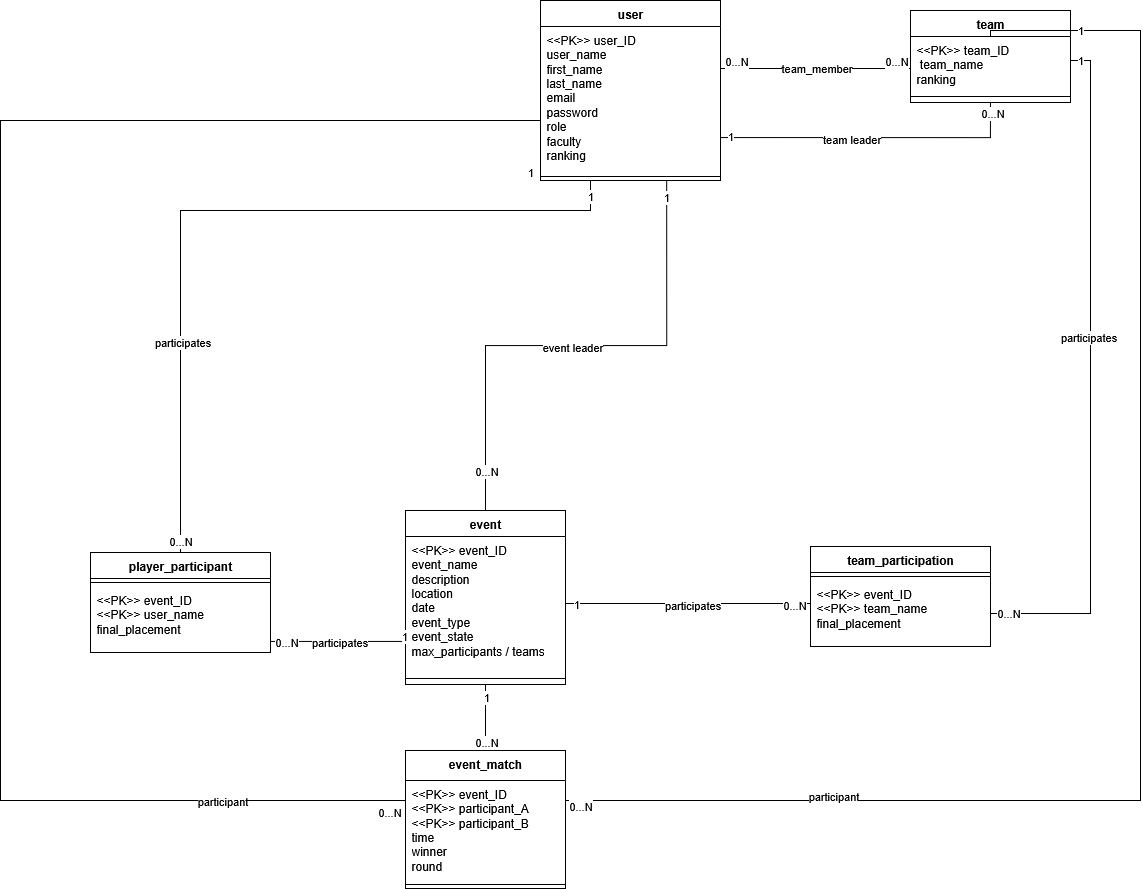

The diagram above was exported from draw.io. Its source (the exported page's mxGraphModel, read from the mxfile embedded in the PNG):
<mxGraphModel dx="2633" dy="973" grid="1" gridSize="10" guides="1" tooltips="1" connect="1" arrows="1" fold="1" page="1" pageScale="1" pageWidth="850" pageHeight="1100" math="0" shadow="0">
  <root>
    <mxCell id="0" />
    <mxCell id="1" parent="0" />
    <mxCell id="_fS_KiVmBGE0yUKuJEuQ-60" style="edgeStyle=orthogonalEdgeStyle;rounded=0;orthogonalLoop=1;jettySize=auto;html=1;entryX=0.5;entryY=0;entryDx=0;entryDy=0;endArrow=none;endFill=0;" parent="1" source="pdyZZ1jo8WRH8OLatpcm-12" target="_fS_KiVmBGE0yUKuJEuQ-57" edge="1">
      <mxGeometry relative="1" as="geometry">
        <Array as="points">
          <mxPoint x="270" y="450" />
          <mxPoint x="-140" y="450" />
        </Array>
      </mxGeometry>
    </mxCell>
    <mxCell id="_fS_KiVmBGE0yUKuJEuQ-65" value="participates" style="edgeLabel;html=1;align=center;verticalAlign=middle;resizable=0;points=[];" parent="_fS_KiVmBGE0yUKuJEuQ-60" vertex="1" connectable="0">
      <mxGeometry x="0.4624" y="1" relative="1" as="geometry">
        <mxPoint as="offset" />
      </mxGeometry>
    </mxCell>
    <mxCell id="_fS_KiVmBGE0yUKuJEuQ-66" value="0...N" style="edgeLabel;html=1;align=center;verticalAlign=middle;resizable=0;points=[];" parent="_fS_KiVmBGE0yUKuJEuQ-60" vertex="1" connectable="0">
      <mxGeometry x="0.9752" y="-1" relative="1" as="geometry">
        <mxPoint y="-2" as="offset" />
      </mxGeometry>
    </mxCell>
    <mxCell id="_fS_KiVmBGE0yUKuJEuQ-67" value="1" style="edgeLabel;html=1;align=center;verticalAlign=middle;resizable=0;points=[];" parent="_fS_KiVmBGE0yUKuJEuQ-60" vertex="1" connectable="0">
      <mxGeometry x="-0.9715" relative="1" as="geometry">
        <mxPoint x="-1" y="4" as="offset" />
      </mxGeometry>
    </mxCell>
    <mxCell id="_fS_KiVmBGE0yUKuJEuQ-84" style="edgeStyle=orthogonalEdgeStyle;rounded=0;orthogonalLoop=1;jettySize=auto;html=1;entryX=0;entryY=0.5;entryDx=0;entryDy=0;endArrow=none;endFill=0;exitX=0;exitY=1;exitDx=0;exitDy=0;" parent="1" source="pdyZZ1jo8WRH8OLatpcm-12" target="_fS_KiVmBGE0yUKuJEuQ-74" edge="1">
      <mxGeometry relative="1" as="geometry">
        <Array as="points">
          <mxPoint x="220" y="360" />
          <mxPoint x="-320" y="360" />
          <mxPoint x="-320" y="1040" />
          <mxPoint x="85" y="1040" />
        </Array>
      </mxGeometry>
    </mxCell>
    <mxCell id="_fS_KiVmBGE0yUKuJEuQ-85" value="1" style="edgeLabel;html=1;align=center;verticalAlign=middle;resizable=0;points=[];" parent="_fS_KiVmBGE0yUKuJEuQ-84" vertex="1" connectable="0">
      <mxGeometry x="-0.9896" relative="1" as="geometry">
        <mxPoint x="-11" as="offset" />
      </mxGeometry>
    </mxCell>
    <mxCell id="_fS_KiVmBGE0yUKuJEuQ-86" value="participant" style="edgeLabel;html=1;align=center;verticalAlign=middle;resizable=0;points=[];" parent="_fS_KiVmBGE0yUKuJEuQ-84" vertex="1" connectable="0">
      <mxGeometry x="0.7511" relative="1" as="geometry">
        <mxPoint as="offset" />
      </mxGeometry>
    </mxCell>
    <mxCell id="_fS_KiVmBGE0yUKuJEuQ-87" value="0...N" style="edgeLabel;html=1;align=center;verticalAlign=middle;resizable=0;points=[];" parent="_fS_KiVmBGE0yUKuJEuQ-84" vertex="1" connectable="0">
      <mxGeometry x="0.9817" y="-1" relative="1" as="geometry">
        <mxPoint x="-16" y="-2" as="offset" />
      </mxGeometry>
    </mxCell>
    <mxCell id="pdyZZ1jo8WRH8OLatpcm-12" value="user" style="swimlane;fontStyle=1;align=center;verticalAlign=top;childLayout=stackLayout;horizontal=1;startSize=26;horizontalStack=0;resizeParent=1;resizeParentMax=0;resizeLast=0;collapsible=1;marginBottom=0;whiteSpace=wrap;html=1;" parent="1" vertex="1">
      <mxGeometry x="220" y="240" width="180" height="180" as="geometry" />
    </mxCell>
    <mxCell id="pdyZZ1jo8WRH8OLatpcm-13" value="&lt;div&gt;&amp;lt;&amp;lt;PK&amp;gt;&amp;gt; user_ID&lt;/div&gt;&lt;div&gt;user_name&lt;/div&gt;&lt;div&gt;first_name&lt;/div&gt;&lt;div&gt;last_name&lt;/div&gt;&lt;div&gt;email&lt;/div&gt;&lt;div&gt;password&lt;/div&gt;&lt;div&gt;role&lt;/div&gt;&lt;div&gt;faculty&lt;/div&gt;&lt;div&gt;ranking&lt;/div&gt;&lt;div&gt;&lt;br&gt;&lt;br&gt;&lt;/div&gt;" style="text;strokeColor=none;fillColor=none;align=left;verticalAlign=top;spacingLeft=4;spacingRight=4;overflow=hidden;rotatable=0;points=[[0,0.5],[1,0.5]];portConstraint=eastwest;whiteSpace=wrap;html=1;" parent="pdyZZ1jo8WRH8OLatpcm-12" vertex="1">
      <mxGeometry y="26" width="180" height="146" as="geometry" />
    </mxCell>
    <mxCell id="pdyZZ1jo8WRH8OLatpcm-14" value="" style="line;strokeWidth=1;fillColor=none;align=left;verticalAlign=middle;spacingTop=-1;spacingLeft=3;spacingRight=3;rotatable=0;labelPosition=right;points=[];portConstraint=eastwest;strokeColor=inherit;" parent="pdyZZ1jo8WRH8OLatpcm-12" vertex="1">
      <mxGeometry y="172" width="180" height="8" as="geometry" />
    </mxCell>
    <mxCell id="_fS_KiVmBGE0yUKuJEuQ-8" value="team" style="swimlane;fontStyle=1;align=center;verticalAlign=top;childLayout=stackLayout;horizontal=1;startSize=26;horizontalStack=0;resizeParent=1;resizeParentMax=0;resizeLast=0;collapsible=1;marginBottom=0;whiteSpace=wrap;html=1;" parent="1" vertex="1">
      <mxGeometry x="590" y="250" width="160" height="92" as="geometry" />
    </mxCell>
    <mxCell id="_fS_KiVmBGE0yUKuJEuQ-9" value="&lt;div&gt;&amp;lt;&amp;lt;PK&amp;gt;&amp;gt; team_ID&lt;/div&gt;&lt;div&gt;&amp;nbsp;team_name&lt;/div&gt;&lt;div&gt;ranking&lt;/div&gt;&lt;div&gt;&lt;br&gt;&lt;/div&gt;&lt;div&gt;&lt;br&gt;&lt;/div&gt;" style="text;strokeColor=none;fillColor=none;align=left;verticalAlign=top;spacingLeft=4;spacingRight=4;overflow=hidden;rotatable=0;points=[[0,0.5],[1,0.5]];portConstraint=eastwest;whiteSpace=wrap;html=1;" parent="_fS_KiVmBGE0yUKuJEuQ-8" vertex="1">
      <mxGeometry y="26" width="160" height="54" as="geometry" />
    </mxCell>
    <mxCell id="_fS_KiVmBGE0yUKuJEuQ-10" value="" style="line;strokeWidth=1;fillColor=none;align=left;verticalAlign=middle;spacingTop=-1;spacingLeft=3;spacingRight=3;rotatable=0;labelPosition=right;points=[];portConstraint=eastwest;strokeColor=inherit;" parent="_fS_KiVmBGE0yUKuJEuQ-8" vertex="1">
      <mxGeometry y="80" width="160" height="12" as="geometry" />
    </mxCell>
    <mxCell id="_fS_KiVmBGE0yUKuJEuQ-76" style="edgeStyle=orthogonalEdgeStyle;rounded=0;orthogonalLoop=1;jettySize=auto;html=1;entryX=0.5;entryY=0;entryDx=0;entryDy=0;endArrow=none;endFill=0;" parent="1" source="_fS_KiVmBGE0yUKuJEuQ-12" target="_fS_KiVmBGE0yUKuJEuQ-73" edge="1">
      <mxGeometry relative="1" as="geometry" />
    </mxCell>
    <mxCell id="_fS_KiVmBGE0yUKuJEuQ-77" value="1" style="edgeLabel;html=1;align=center;verticalAlign=middle;resizable=0;points=[];" parent="_fS_KiVmBGE0yUKuJEuQ-76" vertex="1" connectable="0">
      <mxGeometry x="-0.7902" relative="1" as="geometry">
        <mxPoint y="5" as="offset" />
      </mxGeometry>
    </mxCell>
    <mxCell id="_fS_KiVmBGE0yUKuJEuQ-78" value="0...N" style="edgeLabel;html=1;align=center;verticalAlign=middle;resizable=0;points=[];" parent="_fS_KiVmBGE0yUKuJEuQ-76" vertex="1" connectable="0">
      <mxGeometry x="0.7608" relative="1" as="geometry">
        <mxPoint as="offset" />
      </mxGeometry>
    </mxCell>
    <mxCell id="_fS_KiVmBGE0yUKuJEuQ-12" value="event" style="swimlane;fontStyle=1;align=center;verticalAlign=top;childLayout=stackLayout;horizontal=1;startSize=26;horizontalStack=0;resizeParent=1;resizeParentMax=0;resizeLast=0;collapsible=1;marginBottom=0;whiteSpace=wrap;html=1;" parent="1" vertex="1">
      <mxGeometry x="85" y="750" width="160" height="174" as="geometry" />
    </mxCell>
    <mxCell id="_fS_KiVmBGE0yUKuJEuQ-13" value="&lt;div&gt;&amp;lt;&amp;lt;PK&amp;gt;&amp;gt; event_ID&lt;/div&gt;&lt;div&gt;event_name&lt;/div&gt;&lt;div&gt;&lt;div&gt;description&lt;/div&gt;&lt;div&gt;location&lt;/div&gt;&lt;/div&gt;&lt;div&gt;date&lt;/div&gt;&lt;div&gt;event_type&lt;/div&gt;&lt;div&gt;event_state&lt;/div&gt;&lt;div&gt;max_participants / teams&lt;/div&gt;" style="text;strokeColor=none;fillColor=none;align=left;verticalAlign=top;spacingLeft=4;spacingRight=4;overflow=hidden;rotatable=0;points=[[0,0.5],[1,0.5]];portConstraint=eastwest;whiteSpace=wrap;html=1;" parent="_fS_KiVmBGE0yUKuJEuQ-12" vertex="1">
      <mxGeometry y="26" width="160" height="136" as="geometry" />
    </mxCell>
    <mxCell id="_fS_KiVmBGE0yUKuJEuQ-14" value="" style="line;strokeWidth=1;fillColor=none;align=left;verticalAlign=middle;spacingTop=-1;spacingLeft=3;spacingRight=3;rotatable=0;labelPosition=right;points=[];portConstraint=eastwest;strokeColor=inherit;" parent="_fS_KiVmBGE0yUKuJEuQ-12" vertex="1">
      <mxGeometry y="162" width="160" height="12" as="geometry" />
    </mxCell>
    <mxCell id="_fS_KiVmBGE0yUKuJEuQ-39" style="edgeStyle=orthogonalEdgeStyle;rounded=0;orthogonalLoop=1;jettySize=auto;html=1;entryX=0.5;entryY=0;entryDx=0;entryDy=0;endArrow=none;endFill=0;exitX=0.701;exitY=0.993;exitDx=0;exitDy=0;exitPerimeter=0;" parent="1" source="pdyZZ1jo8WRH8OLatpcm-14" target="_fS_KiVmBGE0yUKuJEuQ-12" edge="1">
      <mxGeometry relative="1" as="geometry" />
    </mxCell>
    <mxCell id="_fS_KiVmBGE0yUKuJEuQ-40" value="event leader" style="edgeLabel;html=1;align=center;verticalAlign=middle;resizable=0;points=[];" parent="_fS_KiVmBGE0yUKuJEuQ-39" vertex="1" connectable="0">
      <mxGeometry x="0.0193" y="1" relative="1" as="geometry">
        <mxPoint as="offset" />
      </mxGeometry>
    </mxCell>
    <mxCell id="_fS_KiVmBGE0yUKuJEuQ-41" value="1" style="edgeLabel;html=1;align=center;verticalAlign=middle;resizable=0;points=[];" parent="_fS_KiVmBGE0yUKuJEuQ-39" vertex="1" connectable="0">
      <mxGeometry x="-0.8774" y="-1" relative="1" as="geometry">
        <mxPoint y="-15" as="offset" />
      </mxGeometry>
    </mxCell>
    <mxCell id="_fS_KiVmBGE0yUKuJEuQ-42" value="0...N" style="edgeLabel;html=1;align=center;verticalAlign=middle;resizable=0;points=[];" parent="_fS_KiVmBGE0yUKuJEuQ-39" vertex="1" connectable="0">
      <mxGeometry x="0.8457" relative="1" as="geometry">
        <mxPoint as="offset" />
      </mxGeometry>
    </mxCell>
    <mxCell id="_fS_KiVmBGE0yUKuJEuQ-29" style="edgeStyle=orthogonalEdgeStyle;rounded=0;orthogonalLoop=1;jettySize=auto;html=1;entryX=0;entryY=0.5;entryDx=0;entryDy=0;endArrow=none;endFill=0;" parent="1" source="pdyZZ1jo8WRH8OLatpcm-13" target="_fS_KiVmBGE0yUKuJEuQ-9" edge="1">
      <mxGeometry relative="1" as="geometry">
        <Array as="points">
          <mxPoint x="590" y="308" />
        </Array>
      </mxGeometry>
    </mxCell>
    <mxCell id="_fS_KiVmBGE0yUKuJEuQ-30" value="team_member" style="edgeLabel;html=1;align=center;verticalAlign=middle;resizable=0;points=[];" parent="_fS_KiVmBGE0yUKuJEuQ-29" vertex="1" connectable="0">
      <mxGeometry x="-0.0271" y="1" relative="1" as="geometry">
        <mxPoint as="offset" />
      </mxGeometry>
    </mxCell>
    <mxCell id="_fS_KiVmBGE0yUKuJEuQ-31" value="0...N" style="edgeLabel;html=1;align=center;verticalAlign=middle;resizable=0;points=[];" parent="_fS_KiVmBGE0yUKuJEuQ-29" vertex="1" connectable="0">
      <mxGeometry x="-0.9124" y="1" relative="1" as="geometry">
        <mxPoint x="7" y="-7" as="offset" />
      </mxGeometry>
    </mxCell>
    <mxCell id="_fS_KiVmBGE0yUKuJEuQ-32" value="0...N" style="edgeLabel;html=1;align=center;verticalAlign=middle;resizable=0;points=[];" parent="_fS_KiVmBGE0yUKuJEuQ-29" vertex="1" connectable="0">
      <mxGeometry x="0.8212" y="-1" relative="1" as="geometry">
        <mxPoint x="-2" y="-9" as="offset" />
      </mxGeometry>
    </mxCell>
    <mxCell id="_fS_KiVmBGE0yUKuJEuQ-35" style="edgeStyle=orthogonalEdgeStyle;rounded=0;orthogonalLoop=1;jettySize=auto;html=1;entryX=0.5;entryY=1;entryDx=0;entryDy=0;endArrow=none;endFill=0;exitX=1.006;exitY=0.265;exitDx=0;exitDy=0;exitPerimeter=0;" parent="1" target="_fS_KiVmBGE0yUKuJEuQ-8" edge="1">
      <mxGeometry relative="1" as="geometry">
        <mxPoint x="401.0799999999999" y="377.0799999999997" as="sourcePoint" />
      </mxGeometry>
    </mxCell>
    <mxCell id="_fS_KiVmBGE0yUKuJEuQ-36" value="team leader" style="edgeLabel;html=1;align=center;verticalAlign=middle;resizable=0;points=[];" parent="_fS_KiVmBGE0yUKuJEuQ-35" vertex="1" connectable="0">
      <mxGeometry x="-0.633" y="-1" relative="1" as="geometry">
        <mxPoint x="73" as="offset" />
      </mxGeometry>
    </mxCell>
    <mxCell id="_fS_KiVmBGE0yUKuJEuQ-37" value="1" style="edgeLabel;html=1;align=center;verticalAlign=middle;resizable=0;points=[];" parent="_fS_KiVmBGE0yUKuJEuQ-35" vertex="1" connectable="0">
      <mxGeometry x="-0.9442" y="-2" relative="1" as="geometry">
        <mxPoint y="-4" as="offset" />
      </mxGeometry>
    </mxCell>
    <mxCell id="_fS_KiVmBGE0yUKuJEuQ-38" value="0...N" style="edgeLabel;html=1;align=center;verticalAlign=middle;resizable=0;points=[];" parent="_fS_KiVmBGE0yUKuJEuQ-35" vertex="1" connectable="0">
      <mxGeometry x="0.934" y="-1" relative="1" as="geometry">
        <mxPoint as="offset" />
      </mxGeometry>
    </mxCell>
    <mxCell id="_fS_KiVmBGE0yUKuJEuQ-46" value="team_participation" style="swimlane;fontStyle=1;align=center;verticalAlign=top;childLayout=stackLayout;horizontal=1;startSize=26;horizontalStack=0;resizeParent=1;resizeParentMax=0;resizeLast=0;collapsible=1;marginBottom=0;whiteSpace=wrap;html=1;" parent="1" vertex="1">
      <mxGeometry x="490" y="786" width="180" height="100" as="geometry" />
    </mxCell>
    <mxCell id="_fS_KiVmBGE0yUKuJEuQ-47" value="" style="line;strokeWidth=1;fillColor=none;align=left;verticalAlign=middle;spacingTop=-1;spacingLeft=3;spacingRight=3;rotatable=0;labelPosition=right;points=[];portConstraint=eastwest;strokeColor=inherit;" parent="_fS_KiVmBGE0yUKuJEuQ-46" vertex="1">
      <mxGeometry y="26" width="180" height="8" as="geometry" />
    </mxCell>
    <mxCell id="_fS_KiVmBGE0yUKuJEuQ-48" value="&lt;div&gt;&amp;lt;&amp;lt;PK&amp;gt;&amp;gt; event_ID&lt;/div&gt;&lt;div&gt;&amp;lt;&amp;lt;PK&amp;gt;&amp;gt; team_name&lt;/div&gt;&lt;div&gt;final_placement&lt;/div&gt;" style="text;strokeColor=none;fillColor=none;align=left;verticalAlign=top;spacingLeft=4;spacingRight=4;overflow=hidden;rotatable=0;points=[[0,0.5],[1,0.5]];portConstraint=eastwest;whiteSpace=wrap;html=1;" parent="_fS_KiVmBGE0yUKuJEuQ-46" vertex="1">
      <mxGeometry y="34" width="180" height="66" as="geometry" />
    </mxCell>
    <mxCell id="_fS_KiVmBGE0yUKuJEuQ-49" style="edgeStyle=orthogonalEdgeStyle;rounded=0;orthogonalLoop=1;jettySize=auto;html=1;entryX=0;entryY=0.5;entryDx=0;entryDy=0;endArrow=none;endFill=0;" parent="1" source="_fS_KiVmBGE0yUKuJEuQ-13" target="_fS_KiVmBGE0yUKuJEuQ-46" edge="1">
      <mxGeometry relative="1" as="geometry">
        <Array as="points">
          <mxPoint x="490" y="843" />
        </Array>
      </mxGeometry>
    </mxCell>
    <mxCell id="_fS_KiVmBGE0yUKuJEuQ-50" value="participates" style="edgeLabel;html=1;align=center;verticalAlign=middle;resizable=0;points=[];" parent="_fS_KiVmBGE0yUKuJEuQ-49" vertex="1" connectable="0">
      <mxGeometry x="0.0036" y="-1" relative="1" as="geometry">
        <mxPoint as="offset" />
      </mxGeometry>
    </mxCell>
    <mxCell id="_fS_KiVmBGE0yUKuJEuQ-51" value="0...N" style="edgeLabel;html=1;align=center;verticalAlign=middle;resizable=0;points=[];" parent="_fS_KiVmBGE0yUKuJEuQ-49" vertex="1" connectable="0">
      <mxGeometry x="0.8189" y="-1" relative="1" as="geometry">
        <mxPoint as="offset" />
      </mxGeometry>
    </mxCell>
    <mxCell id="_fS_KiVmBGE0yUKuJEuQ-52" value="1" style="edgeLabel;html=1;align=center;verticalAlign=middle;resizable=0;points=[];" parent="_fS_KiVmBGE0yUKuJEuQ-49" vertex="1" connectable="0">
      <mxGeometry x="-0.9157" relative="1" as="geometry">
        <mxPoint as="offset" />
      </mxGeometry>
    </mxCell>
    <mxCell id="_fS_KiVmBGE0yUKuJEuQ-53" style="edgeStyle=orthogonalEdgeStyle;rounded=0;orthogonalLoop=1;jettySize=auto;html=1;entryX=1;entryY=0.5;entryDx=0;entryDy=0;endArrow=none;endFill=0;" parent="1" source="_fS_KiVmBGE0yUKuJEuQ-48" target="_fS_KiVmBGE0yUKuJEuQ-9" edge="1">
      <mxGeometry relative="1" as="geometry">
        <Array as="points">
          <mxPoint x="770" y="853" />
          <mxPoint x="770" y="300" />
          <mxPoint x="750" y="300" />
        </Array>
      </mxGeometry>
    </mxCell>
    <mxCell id="_fS_KiVmBGE0yUKuJEuQ-54" value="participates" style="edgeLabel;html=1;align=center;verticalAlign=middle;resizable=0;points=[];" parent="_fS_KiVmBGE0yUKuJEuQ-53" vertex="1" connectable="0">
      <mxGeometry x="0.1119" y="3" relative="1" as="geometry">
        <mxPoint as="offset" />
      </mxGeometry>
    </mxCell>
    <mxCell id="_fS_KiVmBGE0yUKuJEuQ-55" value="0...N" style="edgeLabel;html=1;align=center;verticalAlign=middle;resizable=0;points=[];" parent="_fS_KiVmBGE0yUKuJEuQ-53" vertex="1" connectable="0">
      <mxGeometry x="-0.9707" y="-2" relative="1" as="geometry">
        <mxPoint x="7" y="-3" as="offset" />
      </mxGeometry>
    </mxCell>
    <mxCell id="_fS_KiVmBGE0yUKuJEuQ-56" value="1" style="edgeLabel;html=1;align=center;verticalAlign=middle;resizable=0;points=[];" parent="_fS_KiVmBGE0yUKuJEuQ-53" vertex="1" connectable="0">
      <mxGeometry x="0.9622" y="-1" relative="1" as="geometry">
        <mxPoint as="offset" />
      </mxGeometry>
    </mxCell>
    <mxCell id="_fS_KiVmBGE0yUKuJEuQ-57" value="player_participant" style="swimlane;fontStyle=1;align=center;verticalAlign=top;childLayout=stackLayout;horizontal=1;startSize=26;horizontalStack=0;resizeParent=1;resizeParentMax=0;resizeLast=0;collapsible=1;marginBottom=0;whiteSpace=wrap;html=1;" parent="1" vertex="1">
      <mxGeometry x="-230" y="792" width="180" height="100" as="geometry" />
    </mxCell>
    <mxCell id="_fS_KiVmBGE0yUKuJEuQ-58" value="" style="line;strokeWidth=1;fillColor=none;align=left;verticalAlign=middle;spacingTop=-1;spacingLeft=3;spacingRight=3;rotatable=0;labelPosition=right;points=[];portConstraint=eastwest;strokeColor=inherit;" parent="_fS_KiVmBGE0yUKuJEuQ-57" vertex="1">
      <mxGeometry y="26" width="180" height="8" as="geometry" />
    </mxCell>
    <mxCell id="_fS_KiVmBGE0yUKuJEuQ-59" value="&lt;div&gt;&amp;lt;&amp;lt;PK&amp;gt;&amp;gt; event_ID&lt;/div&gt;&lt;div&gt;&amp;lt;&amp;lt;PK&amp;gt;&amp;gt; user_name&lt;/div&gt;&lt;div&gt;final_placement&lt;/div&gt;" style="text;strokeColor=none;fillColor=none;align=left;verticalAlign=top;spacingLeft=4;spacingRight=4;overflow=hidden;rotatable=0;points=[[0,0.5],[1,0.5]];portConstraint=eastwest;whiteSpace=wrap;html=1;" parent="_fS_KiVmBGE0yUKuJEuQ-57" vertex="1">
      <mxGeometry y="34" width="180" height="66" as="geometry" />
    </mxCell>
    <mxCell id="_fS_KiVmBGE0yUKuJEuQ-61" style="edgeStyle=orthogonalEdgeStyle;rounded=0;orthogonalLoop=1;jettySize=auto;html=1;entryX=-0.004;entryY=0.721;entryDx=0;entryDy=0;entryPerimeter=0;endArrow=none;endFill=0;" parent="1" source="_fS_KiVmBGE0yUKuJEuQ-59" target="_fS_KiVmBGE0yUKuJEuQ-13" edge="1">
      <mxGeometry relative="1" as="geometry">
        <Array as="points">
          <mxPoint x="-20" y="881" />
          <mxPoint x="-20" y="881" />
        </Array>
      </mxGeometry>
    </mxCell>
    <mxCell id="_fS_KiVmBGE0yUKuJEuQ-62" value="participates" style="edgeLabel;html=1;align=center;verticalAlign=middle;resizable=0;points=[];" parent="_fS_KiVmBGE0yUKuJEuQ-61" vertex="1" connectable="0">
      <mxGeometry x="-0.0223" relative="1" as="geometry">
        <mxPoint as="offset" />
      </mxGeometry>
    </mxCell>
    <mxCell id="_fS_KiVmBGE0yUKuJEuQ-63" value="0...N" style="edgeLabel;html=1;align=center;verticalAlign=middle;resizable=0;points=[];" parent="_fS_KiVmBGE0yUKuJEuQ-61" vertex="1" connectable="0">
      <mxGeometry x="-0.926" relative="1" as="geometry">
        <mxPoint x="10" as="offset" />
      </mxGeometry>
    </mxCell>
    <mxCell id="_fS_KiVmBGE0yUKuJEuQ-64" value="1" style="edgeLabel;html=1;align=center;verticalAlign=middle;resizable=0;points=[];" parent="_fS_KiVmBGE0yUKuJEuQ-61" vertex="1" connectable="0">
      <mxGeometry x="0.9411" y="-1" relative="1" as="geometry">
        <mxPoint x="-2" y="-2" as="offset" />
      </mxGeometry>
    </mxCell>
    <mxCell id="_fS_KiVmBGE0yUKuJEuQ-73" value="&lt;div&gt;event_match&lt;/div&gt;" style="swimlane;fontStyle=1;align=center;verticalAlign=top;childLayout=stackLayout;horizontal=1;startSize=30;horizontalStack=0;resizeParent=1;resizeParentMax=0;resizeLast=0;collapsible=1;marginBottom=0;whiteSpace=wrap;html=1;" parent="1" vertex="1">
      <mxGeometry x="85" y="990" width="160" height="138" as="geometry" />
    </mxCell>
    <mxCell id="_fS_KiVmBGE0yUKuJEuQ-74" value="&lt;div&gt;&amp;lt;&amp;lt;PK&amp;gt;&amp;gt; event_ID&lt;/div&gt;&lt;div&gt;&amp;lt;&amp;lt;PK&amp;gt;&amp;gt; participant_A&lt;/div&gt;&lt;div&gt;&amp;lt;&amp;lt;PK&amp;gt;&amp;gt; participant_B&lt;/div&gt;&lt;div&gt;time&lt;/div&gt;&lt;div&gt;winner&lt;/div&gt;&lt;div&gt;round&lt;/div&gt;&lt;div&gt;&lt;br&gt;&lt;/div&gt;" style="text;strokeColor=none;fillColor=none;align=left;verticalAlign=top;spacingLeft=4;spacingRight=4;overflow=hidden;rotatable=0;points=[[0,0.5],[1,0.5]];portConstraint=eastwest;whiteSpace=wrap;html=1;" parent="_fS_KiVmBGE0yUKuJEuQ-73" vertex="1">
      <mxGeometry y="30" width="160" height="100" as="geometry" />
    </mxCell>
    <mxCell id="_fS_KiVmBGE0yUKuJEuQ-75" value="" style="line;strokeWidth=1;fillColor=none;align=left;verticalAlign=middle;spacingTop=-1;spacingLeft=3;spacingRight=3;rotatable=0;labelPosition=right;points=[];portConstraint=eastwest;strokeColor=inherit;" parent="_fS_KiVmBGE0yUKuJEuQ-73" vertex="1">
      <mxGeometry y="130" width="160" height="8" as="geometry" />
    </mxCell>
    <mxCell id="_fS_KiVmBGE0yUKuJEuQ-79" style="edgeStyle=orthogonalEdgeStyle;rounded=0;orthogonalLoop=1;jettySize=auto;html=1;entryX=1;entryY=0.5;entryDx=0;entryDy=0;endArrow=none;endFill=0;" parent="1" source="_fS_KiVmBGE0yUKuJEuQ-9" target="_fS_KiVmBGE0yUKuJEuQ-74" edge="1">
      <mxGeometry relative="1" as="geometry">
        <Array as="points">
          <mxPoint x="670" y="270" />
          <mxPoint x="820" y="270" />
          <mxPoint x="820" y="1040" />
        </Array>
      </mxGeometry>
    </mxCell>
    <mxCell id="_fS_KiVmBGE0yUKuJEuQ-80" value="participant" style="edgeLabel;html=1;align=center;verticalAlign=middle;resizable=0;points=[];" parent="_fS_KiVmBGE0yUKuJEuQ-79" vertex="1" connectable="0">
      <mxGeometry x="0.6126" y="-5" relative="1" as="geometry">
        <mxPoint x="1" as="offset" />
      </mxGeometry>
    </mxCell>
    <mxCell id="_fS_KiVmBGE0yUKuJEuQ-81" value="0...N" style="edgeLabel;html=1;align=center;verticalAlign=middle;resizable=0;points=[];" parent="_fS_KiVmBGE0yUKuJEuQ-79" vertex="1" connectable="0">
      <mxGeometry x="0.9712" y="1" relative="1" as="geometry">
        <mxPoint x="13" y="-2" as="offset" />
      </mxGeometry>
    </mxCell>
    <mxCell id="_fS_KiVmBGE0yUKuJEuQ-83" value="1" style="edgeLabel;html=1;align=center;verticalAlign=middle;resizable=0;points=[];" parent="_fS_KiVmBGE0yUKuJEuQ-79" vertex="1" connectable="0">
      <mxGeometry x="-0.8752" y="1" relative="1" as="geometry">
        <mxPoint as="offset" />
      </mxGeometry>
    </mxCell>
  </root>
</mxGraphModel>